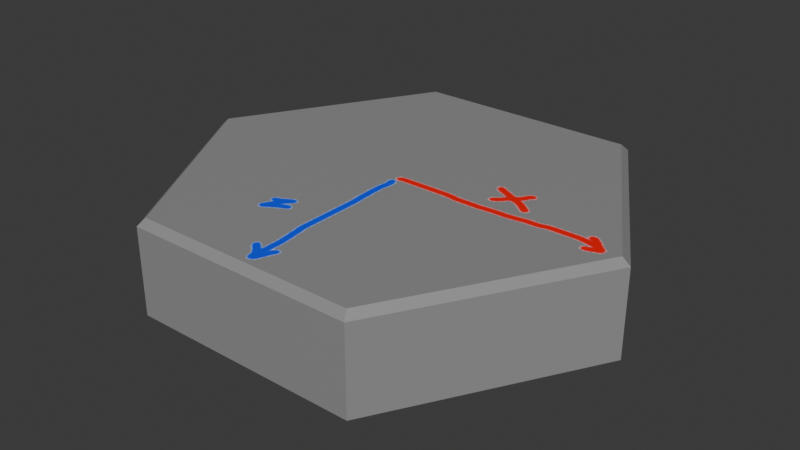 # Source: HexTemplate.blend  (saved by Blender 4.1.23; exported with 4.5.12 LTS)
import bpy
from mathutils import Matrix  # noqa: F401  (used for matrix-valued properties, if any)

bpy.ops.wm.read_factory_settings(use_empty=True)
scene = bpy.context.scene
scene.name = 'Scene'

# ---- collections
col_collection = bpy.data.collections.new('Collection'); scene.collection.children.link(col_collection)

# ---- images (referenced by path relative to the original .blend; pixels are not part of the script)
import os
ASSET_DIR = os.environ.get("B2B_ASSET_DIR", "")  # directory of the original .blend (textures are referenced by path, not embedded)
HERE = os.path.dirname(os.path.abspath(__file__))  # packed textures are extracted next to this script under _unpacked/

def load_image(name, relpath, width, height, colorspace="sRGB"):
    """Load a texture the original file referenced (path relative to the .blend, or extracted next to this script)."""
    p = next((c for c in (os.path.join(HERE, relpath), os.path.join(ASSET_DIR, relpath)) if relpath and os.path.exists(c)), "")
    if p:
        img = bpy.data.images.load(p, check_existing=True)
        img.name = name
    else:  # same state as the original file: an image datablock whose file is absent (Cycles renders it pink)
        img = bpy.data.images.new(name, width, height)
        img.source = "FILE"
        img.filepath = "//" + (relpath or name)
    img.colorspace_settings.name = colorspace
    return img
img_templatetexture = load_image('TemplateTexture', '_unpacked/TemplateTexture.a41dc9ce.png', 1024, 1024, 'sRGB')
img_hexoverlay_base_color_png = load_image('HexOverlay Base Color.png', 'textures/HexOverlay Base Color.png', 1024, 1024, 'sRGB')
img_overlaymaterial_base_color = load_image('OverlayMaterial Base Color', '', 1024, 1024, 'sRGB')

# ---- materials (node trees are filled in below, after node groups)
mat_templatematerial = bpy.data.materials.new('TemplateMaterial')
mat_templatematerial.use_transparent_shadow = False
mat_overlaymaterial = bpy.data.materials.new('OverlayMaterial')
mat_overlaymaterial.use_transparent_shadow = False

# ---- material node trees
mat_templatematerial.use_nodes = True; mat_templatematerial.node_tree.nodes.clear()
_N = mat_templatematerial.node_tree.nodes; _L = mat_templatematerial.node_tree.links
n0 = _N.new('ShaderNodeBsdfPrincipled'); n0.name = 'Principled BSDF'; n0.location = (10, 300)
n1 = _N.new('ShaderNodeOutputMaterial'); n1.name = 'Material Output'; n1.location = (300, 300)
n2 = _N.new('ShaderNodeTexImage'); n2.name = 'Image Texture'; n2.location = (-280, 280)
n2.image = img_templatetexture
_L.new(n0.outputs[0], n1.inputs[0])
_L.new(n2.outputs[0], n0.inputs[0])
n1.is_active_output = True
mat_overlaymaterial.use_nodes = True; mat_overlaymaterial.node_tree.nodes.clear()
_N = mat_overlaymaterial.node_tree.nodes; _L = mat_overlaymaterial.node_tree.links
n0 = _N.new('ShaderNodeBsdfPrincipled'); n0.name = 'Principled BSDF'; n0.location = (10, 300)
n0.inputs[1].default_value = 1.0
n0.inputs[2].default_value = 0.4803
n1 = _N.new('ShaderNodeOutputMaterial'); n1.name = 'Material Output'; n1.location = (300, 300)
n2 = _N.new('ShaderNodeTexImage'); n2.name = 'Image Texture'; n2.location = (-280, 280)
n2.image = img_hexoverlay_base_color_png
n3 = _N.new('ShaderNodeTexImage'); n3.name = 'Image Texture.001'; n3.location = (0, 0)
n3.image = img_overlaymaterial_base_color
_L.new(n0.outputs[0], n1.inputs[0])
_L.new(n2.outputs[0], n0.inputs[0])
n1.is_active_output = True

# ---- world
world_world = bpy.data.worlds.new('World'); scene.world = world_world
world_world.use_nodes = True; world_world.node_tree.nodes.clear()
_N = world_world.node_tree.nodes; _L = world_world.node_tree.links
n0 = _N.new('ShaderNodeOutputWorld'); n0.name = 'World Output'; n0.location = (300, 300)
n1 = _N.new('ShaderNodeBackground'); n1.name = 'Background'; n1.location = (10, 300)
n1.inputs[0].default_value = (0.05088, 0.05088, 0.05088, 1.0)
_L.new(n1.outputs[0], n0.inputs[0])
n0.is_active_output = True
world_world.color = (0.05088, 0.05088, 0.05088)
world_world.use_sun_shadow = False
world_world.sun_shadow_jitter_overblur = 0.0

# ---- meshes
me_hextemplate = bpy.data.meshes.new('HexTemplate')
me_hextemplate.from_pydata([(-0.25, 0.433, -0.1), (0.25, 0.433, -0.1), (0.5, 0.0, -0.1), (0.25, -0.433, -0.1), (-0.25, -0.433, -0.1), (-0.5, 0.0, -0.1), (-0.2415, 0.4182, 0.1), (-0.25, 0.433, 0.08519), (0.2415, 0.4182, 0.1), (0.25, 0.433, 0.08519), (0.4829, 0.0, 0.1), (0.5, 0.0, 0.08519), (0.2415, -0.4182, 0.1), (0.25, -0.433, 0.08519), (-0.2415, -0.4182, 0.1), (-0.25, -0.433, 0.08519), (-0.4829, 0.0, 0.1), (-0.5, 0.0, 0.08519)], [], [(5, 17, 7, 0), (2, 11, 13, 3), (3, 13, 15, 4), (4, 15, 17, 5), (0, 7, 9, 1), (1, 9, 11, 2), (0, 1, 2, 3, 4, 5), (9, 7, 6, 8), (11, 9, 8, 10), (13, 11, 10, 12), (15, 13, 12, 14), (17, 15, 14, 16), (7, 17, 16, 6), (8, 6, 16, 14, 12, 10)])
_uv = me_hextemplate.uv_layers.new(name='UVMap')
_uv.uv.foreach_set('vector', [0.1667, 0.5, 0.1667, 0.963, -8.941e-08, 0.963, -8.941e-08, 0.5, 0.6667, 0.5, 0.6667, 0.963, 0.5, 0.963, 0.5, 0.5, 0.5, 0.5, 0.5, 0.963, 0.3333, 0.963, 0.3333, 0.5, 0.3333, 0.5, 0.3333, 0.963, 0.1667, 0.963, 0.1667, 0.5, 1.0, 0.5, 1.0, 0.963, 0.8333, 0.963, 0.8333, 0.5, 0.8333, 0.5, 0.8333, 0.963, 0.6667, 0.963, 0.6667, 0.5, 0.75, 0.49, 0.9578, 0.37, 0.9578, 0.13, 0.75, 0.01, 0.5422, 0.13, 0.5422, 0.37, 0.4578, 0.37, 0.25, 0.49, 0.25, 0.4818, 0.4507, 0.3659, 0.4578, 0.13, 0.4578, 0.37, 0.4507, 0.3659, 0.4507, 0.1341, 0.25, 0.01, 0.4578, 0.13, 0.4507, 0.1341, 0.25, 0.01821, 0.04215, 0.13, 0.25, 0.01, 0.25, 0.01821, 0.04926, 0.1341, 0.04215, 0.37, 0.04215, 0.13, 0.04926, 0.1341, 0.04926, 0.3659, 0.25, 0.49, 0.04215, 0.37, 0.04926, 0.3659, 0.25, 0.4818, 0.4507, 0.3659, 0.25, 0.4818, 0.04926, 0.3659, 0.04926, 0.1341, 0.25, 0.01821, 0.4507, 0.1341])
me_hextemplate.materials.append(mat_templatematerial)
me_hextemplate.update()
me_hexoverlay = bpy.data.meshes.new('HexOverlay')
me_hexoverlay.from_pydata([(-0.25, 0.433, 0.0), (-0.5, 0.0, 0.0), (-0.25, -0.433, 0.0), (0.25, -0.433, 0.0), (0.5, 0.0, 0.0), (0.25, 0.433, 0.0)], [], [(4, 5, 0), (4, 0, 1), (3, 4, 1), (3, 1, 2)])
_uv = me_hexoverlay.uv_layers.new(name='UVMap')
_uv.uv.foreach_set('vector', [0.866, 0.25, 0.866, 0.75, 0.433, 0.9999, 0.866, 0.25, 0.433, 0.9999, 9.309e-05, 0.75, 0.433, 9.298e-05, 0.866, 0.25, 9.309e-05, 0.75, 0.433, 9.298e-05, 9.309e-05, 0.75, 9.314e-05, 0.25])
me_hexoverlay.materials.append(mat_overlaymaterial)
me_hexoverlay.update()

# ---- objects
ob_hextemplate = bpy.data.objects.new('HexTemplate', me_hextemplate)
ob_hexoverlay = bpy.data.objects.new('HexOverlay', me_hexoverlay)

# ---- transforms, parenting, visibility, modifiers, constraints
ob_hextemplate.location = (0.0, 0.0, 0.0)
ob_hexoverlay.location = (0.0, 0.0, 0.0)

# ---- collection membership
col_collection.objects.link(ob_hextemplate)
col_collection.objects.link(ob_hexoverlay)

# ---- scene / render settings (as saved in the file)
scene.frame_start = 1; scene.frame_end = 250; scene.frame_set(1)
scene.render.engine = 'BLENDER_EEVEE_NEXT'
scene.cycles.sampling_pattern = 'TABULATED_SOBOL'
scene.eevee.ray_tracing_options.trace_max_roughness = 0.0
bpy.context.view_layer.update()

# ---- added for rendering (the .blend has no active camera and no usable light): camera, sun
cam_auto = bpy.data.cameras.new('AutoCamera')
cam_auto.lens = 50.0
cam_auto.sensor_width = 36.0
cam_auto.clip_end = 1000.0
ob_auto_camera = bpy.data.objects.new('AutoCamera', cam_auto)
scene.collection.objects.link(ob_auto_camera)
ob_auto_camera.location = (1.23787, -1.48544, 0.990293)
ob_auto_camera.rotation_euler = (1.09748, -7.21219e-08, 0.694738)
scene.camera = ob_auto_camera
light_auto_sun = bpy.data.lights.new('AutoSun', 'SUN')
light_auto_sun.energy = 3.0
light_auto_sun.angle = 0.0523599
ob_auto_sun = bpy.data.objects.new('AutoSun', light_auto_sun)
scene.collection.objects.link(ob_auto_sun)
ob_auto_sun.rotation_euler = (0.872665, 0.174533, 0.523599)
bpy.context.view_layer.update()
